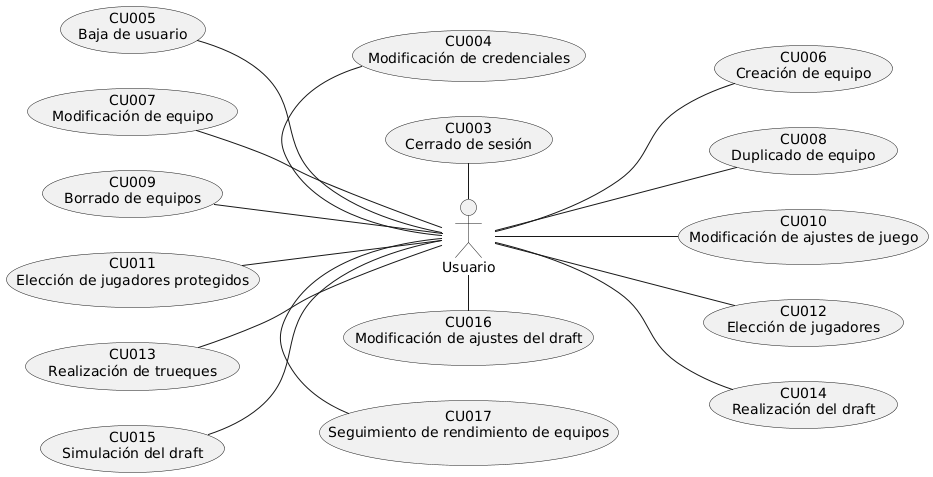

The diagram above was rendered by PlantUML. Its source (embedded in the PNG):
@startuml
left to right direction

actor "Usuario" as Usuario  

usecase "CU003\nCerrado de sesión" as CU003
usecase "CU004\nModificación de credenciales" as CU004
usecase "CU005\nBaja de usuario" as CU005
usecase "CU006\nCreación de equipo" as CU006
usecase "CU007\nModificación de equipo" as CU007
usecase "CU008\nDuplicado de equipo" as CU008
usecase "CU009\nBorrado de equipos" as CU009
usecase "CU010\nModificación de ajustes de juego" as CU010
usecase "CU011\nElección de jugadores protegidos" as CU011
usecase "CU012\nElección de jugadores" as CU012
usecase "CU013\nRealización de trueques" as CU013
usecase "CU014\nRealización del draft" as CU014
usecase "CU015\nSimulación del draft" as CU015
usecase "CU016\nModificación de ajustes del draft" as CU016
usecase "CU017\nSeguimiento de rendimiento de equipos" as CU017

' Conexiones Actor Usuario
Usuario -l- CU003
Usuario -l- CU004
Usuario -u- CU005
CU005 -r[hidden]- CU007
Usuario -d- CU006
Usuario -u- CU007
CU007 -r[hidden]- CU009
Usuario -d- CU008
Usuario -u- CU009
CU009 -r[hidden]- CU011
Usuario -d- CU010
Usuario -u- CU011
CU011 -r[hidden]- CU013
Usuario -d- CU012
Usuario -u- CU013
CU013 -r[hidden]- CU015
Usuario -d- CU014
Usuario -u- CU015
Usuario -r- CU016
CU016 -r[hidden]- CU017
Usuario -r- CU017
@enduml